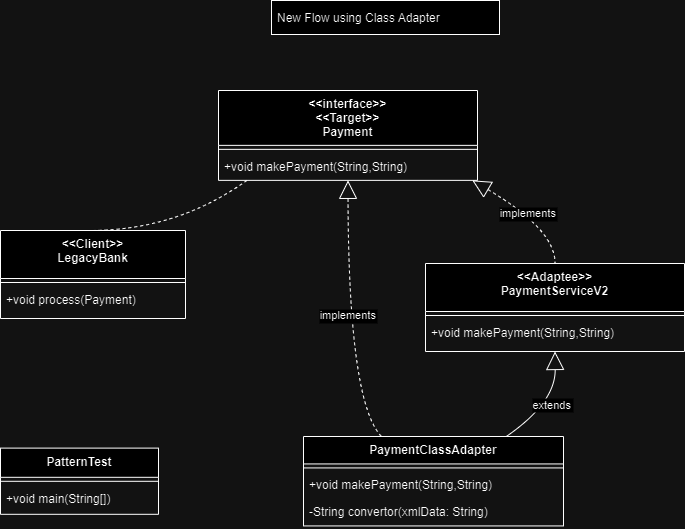

The diagram above was exported from draw.io. Its source (the exported page's mxGraphModel, read from the mxfile embedded in the PNG):
<mxGraphModel dx="1434" dy="764" grid="1" gridSize="10" guides="1" tooltips="1" connect="1" arrows="1" fold="1" page="1" pageScale="1" pageWidth="850" pageHeight="1100" math="0" shadow="0">
  <root>
    <mxCell id="0" />
    <mxCell id="1" parent="0" />
    <mxCell id="M9LVffubpGLILP74SLpL-1" value="PatternTest" style="swimlane;fontStyle=1;align=center;verticalAlign=top;childLayout=stackLayout;horizontal=1;startSize=29.2;horizontalStack=0;resizeParent=1;resizeParentMax=0;resizeLast=0;collapsible=0;marginBottom=0;" parent="1" vertex="1">
      <mxGeometry x="60" y="497.61" width="158" height="66.2" as="geometry" />
    </mxCell>
    <mxCell id="M9LVffubpGLILP74SLpL-2" style="line;strokeWidth=1;fillColor=none;align=left;verticalAlign=middle;spacingTop=-1;spacingLeft=3;spacingRight=3;rotatable=0;labelPosition=right;points=[];portConstraint=eastwest;strokeColor=inherit;" parent="M9LVffubpGLILP74SLpL-1" vertex="1">
      <mxGeometry y="29.2" width="158" height="8" as="geometry" />
    </mxCell>
    <mxCell id="M9LVffubpGLILP74SLpL-3" value="+void main(String[])" style="text;strokeColor=none;fillColor=none;align=left;verticalAlign=top;spacingLeft=4;spacingRight=4;overflow=hidden;rotatable=0;points=[[0,0.5],[1,0.5]];portConstraint=eastwest;" parent="M9LVffubpGLILP74SLpL-1" vertex="1">
      <mxGeometry y="37.2" width="158" height="29" as="geometry" />
    </mxCell>
    <mxCell id="M9LVffubpGLILP74SLpL-4" value="&lt;&lt;Client&gt;&gt;&#10;LegacyBank" style="swimlane;fontStyle=1;align=center;verticalAlign=top;childLayout=stackLayout;horizontal=1;startSize=48;horizontalStack=0;resizeParent=1;resizeParentMax=0;resizeLast=0;collapsible=0;marginBottom=0;" parent="1" vertex="1">
      <mxGeometry x="60" y="280" width="185" height="88" as="geometry" />
    </mxCell>
    <mxCell id="M9LVffubpGLILP74SLpL-5" style="line;strokeWidth=1;fillColor=none;align=left;verticalAlign=middle;spacingTop=-1;spacingLeft=3;spacingRight=3;rotatable=0;labelPosition=right;points=[];portConstraint=eastwest;strokeColor=inherit;" parent="M9LVffubpGLILP74SLpL-4" vertex="1">
      <mxGeometry y="48" width="185" height="8" as="geometry" />
    </mxCell>
    <mxCell id="M9LVffubpGLILP74SLpL-6" value="+void process(Payment)" style="text;strokeColor=none;fillColor=none;align=left;verticalAlign=top;spacingLeft=4;spacingRight=4;overflow=hidden;rotatable=0;points=[[0,0.5],[1,0.5]];portConstraint=eastwest;" parent="M9LVffubpGLILP74SLpL-4" vertex="1">
      <mxGeometry y="56" width="185" height="32" as="geometry" />
    </mxCell>
    <mxCell id="M9LVffubpGLILP74SLpL-7" value="&lt;&lt;interface&gt;&gt;&#10;&lt;&lt;Target&gt;&gt;&#10;Payment" style="swimlane;fontStyle=1;align=center;verticalAlign=top;childLayout=stackLayout;horizontal=1;startSize=54.857142857142854;horizontalStack=0;resizeParent=1;resizeParentMax=0;resizeLast=0;collapsible=0;marginBottom=0;" parent="1" vertex="1">
      <mxGeometry x="278" y="140" width="259" height="89.85714285714286" as="geometry" />
    </mxCell>
    <mxCell id="M9LVffubpGLILP74SLpL-8" style="line;strokeWidth=1;fillColor=none;align=left;verticalAlign=middle;spacingTop=-1;spacingLeft=3;spacingRight=3;rotatable=0;labelPosition=right;points=[];portConstraint=eastwest;strokeColor=inherit;" parent="M9LVffubpGLILP74SLpL-7" vertex="1">
      <mxGeometry y="54.857142857142854" width="259" height="8" as="geometry" />
    </mxCell>
    <mxCell id="M9LVffubpGLILP74SLpL-9" value="+void makePayment(String,String)" style="text;strokeColor=none;fillColor=none;align=left;verticalAlign=top;spacingLeft=4;spacingRight=4;overflow=hidden;rotatable=0;points=[[0,0.5],[1,0.5]];portConstraint=eastwest;" parent="M9LVffubpGLILP74SLpL-7" vertex="1">
      <mxGeometry y="62.857142857142854" width="259" height="27" as="geometry" />
    </mxCell>
    <mxCell id="M9LVffubpGLILP74SLpL-10" value="&lt;&lt;Adaptee&gt;&gt;&#10;PaymentServiceV2" style="swimlane;fontStyle=1;align=center;verticalAlign=top;childLayout=stackLayout;horizontal=1;startSize=48;horizontalStack=0;resizeParent=1;resizeParentMax=0;resizeLast=0;collapsible=0;marginBottom=0;" parent="1" vertex="1">
      <mxGeometry x="485" y="313" width="259" height="88" as="geometry" />
    </mxCell>
    <mxCell id="M9LVffubpGLILP74SLpL-11" style="line;strokeWidth=1;fillColor=none;align=left;verticalAlign=middle;spacingTop=-1;spacingLeft=3;spacingRight=3;rotatable=0;labelPosition=right;points=[];portConstraint=eastwest;strokeColor=inherit;" parent="M9LVffubpGLILP74SLpL-10" vertex="1">
      <mxGeometry y="48" width="259" height="8" as="geometry" />
    </mxCell>
    <mxCell id="M9LVffubpGLILP74SLpL-12" value="+void makePayment(String,String)" style="text;strokeColor=none;fillColor=none;align=left;verticalAlign=top;spacingLeft=4;spacingRight=4;overflow=hidden;rotatable=0;points=[[0,0.5],[1,0.5]];portConstraint=eastwest;" parent="M9LVffubpGLILP74SLpL-10" vertex="1">
      <mxGeometry y="56" width="259" height="32" as="geometry" />
    </mxCell>
    <mxCell id="M9LVffubpGLILP74SLpL-13" value="PaymentClassAdapter" style="swimlane;fontStyle=1;align=center;verticalAlign=top;childLayout=stackLayout;horizontal=1;startSize=27.428571428571427;horizontalStack=0;resizeParent=1;resizeParentMax=0;resizeLast=0;collapsible=0;marginBottom=0;" parent="1" vertex="1">
      <mxGeometry x="363" y="486" width="260" height="89.42857142857143" as="geometry" />
    </mxCell>
    <mxCell id="M9LVffubpGLILP74SLpL-14" style="line;strokeWidth=1;fillColor=none;align=left;verticalAlign=middle;spacingTop=-1;spacingLeft=3;spacingRight=3;rotatable=0;labelPosition=right;points=[];portConstraint=eastwest;strokeColor=inherit;" parent="M9LVffubpGLILP74SLpL-13" vertex="1">
      <mxGeometry y="27.428571428571427" width="260" height="8" as="geometry" />
    </mxCell>
    <mxCell id="M9LVffubpGLILP74SLpL-15" value="+void makePayment(String,String)" style="text;strokeColor=none;fillColor=none;align=left;verticalAlign=top;spacingLeft=4;spacingRight=4;overflow=hidden;rotatable=0;points=[[0,0.5],[1,0.5]];portConstraint=eastwest;" parent="M9LVffubpGLILP74SLpL-13" vertex="1">
      <mxGeometry y="35.42857142857143" width="260" height="27" as="geometry" />
    </mxCell>
    <mxCell id="M9LVffubpGLILP74SLpL-16" value="-String convertor(xmlData: String)" style="text;strokeColor=none;fillColor=none;align=left;verticalAlign=top;spacingLeft=4;spacingRight=4;overflow=hidden;rotatable=0;points=[[0,0.5],[1,0.5]];portConstraint=eastwest;" parent="M9LVffubpGLILP74SLpL-13" vertex="1">
      <mxGeometry y="62.42857142857143" width="260" height="27" as="geometry" />
    </mxCell>
    <mxCell id="M9LVffubpGLILP74SLpL-17" value="New Flow using Class Adapter" style="align=left;spacingLeft=4;" parent="1" vertex="1">
      <mxGeometry x="331" y="50" width="228" height="34" as="geometry" />
    </mxCell>
    <mxCell id="M9LVffubpGLILP74SLpL-18" value="implements" style="curved=1;dashed=1;startArrow=block;startSize=16;startFill=0;endArrow=none;exitX=0.98;exitY=1;entryX=0.5;entryY=0;rounded=0;" parent="1" source="M9LVffubpGLILP74SLpL-7" target="M9LVffubpGLILP74SLpL-10" edge="1">
      <mxGeometry relative="1" as="geometry">
        <Array as="points">
          <mxPoint x="615" y="279" />
        </Array>
      </mxGeometry>
    </mxCell>
    <mxCell id="M9LVffubpGLILP74SLpL-19" value="implements" style="curved=1;dashed=1;startArrow=block;startSize=16;startFill=0;endArrow=none;exitX=0.5;exitY=1;entryX=0.3;entryY=0;rounded=0;" parent="1" source="M9LVffubpGLILP74SLpL-7" target="M9LVffubpGLILP74SLpL-13" edge="1">
      <mxGeometry relative="1" as="geometry">
        <Array as="points">
          <mxPoint x="408" y="452" />
        </Array>
      </mxGeometry>
    </mxCell>
    <mxCell id="M9LVffubpGLILP74SLpL-20" value="extends" style="curved=1;startArrow=block;startSize=16;startFill=0;endArrow=none;exitX=0.5;exitY=1;entryX=0.78;entryY=0;rounded=0;" parent="1" source="M9LVffubpGLILP74SLpL-10" target="M9LVffubpGLILP74SLpL-13" edge="1">
      <mxGeometry relative="1" as="geometry">
        <Array as="points">
          <mxPoint x="615" y="452" />
        </Array>
      </mxGeometry>
    </mxCell>
    <mxCell id="M9LVffubpGLILP74SLpL-21" value="" style="curved=1;dashed=1;startArrow=none;endArrow=none;exitX=0.11;exitY=1;entryX=0.5;entryY=0;rounded=0;" parent="1" source="M9LVffubpGLILP74SLpL-7" target="M9LVffubpGLILP74SLpL-4" edge="1">
      <mxGeometry relative="1" as="geometry">
        <Array as="points">
          <mxPoint x="238" y="279" />
        </Array>
      </mxGeometry>
    </mxCell>
  </root>
</mxGraphModel>